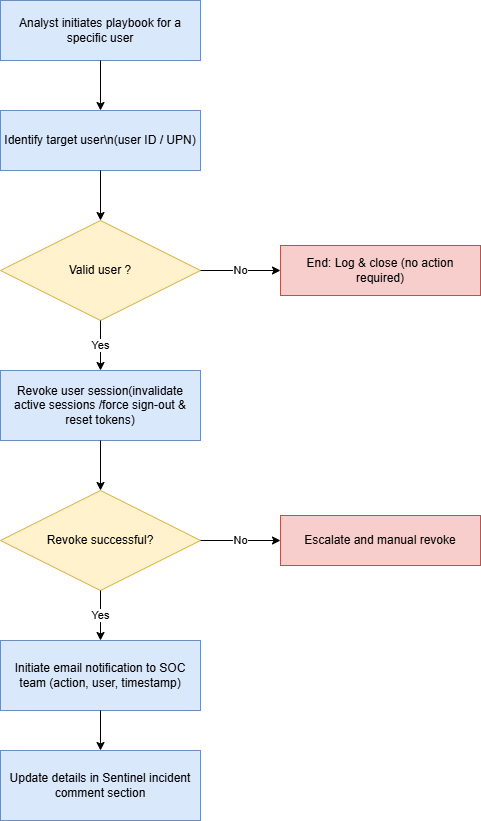

The diagram above was exported from draw.io. Its source (the exported page's mxGraphModel, read from the mxfile embedded in the PNG):
<mxGraphModel dx="774" dy="451" grid="1" gridSize="10" guides="1" tooltips="1" connect="1" arrows="1" fold="1" page="1" pageScale="1" pageWidth="827" pageHeight="1169" math="0" shadow="0">
  <root>
    <mxCell id="0" />
    <mxCell id="1" parent="0" />
    <mxCell id="AOPzXxmJyy5eyJCiGppB-2" parent="1" style="rounded=0;whiteSpace=wrap;html=1;fillColor=#dae8fc;strokeColor=#6c8ebf;" value="Analyst initiates playbook for a specific user" vertex="1">
      <mxGeometry height="60" width="200" x="360" y="180" as="geometry" />
    </mxCell>
    <mxCell id="AOPzXxmJyy5eyJCiGppB-3" parent="1" style="rounded=0;whiteSpace=wrap;html=1;fillColor=#dae8fc;strokeColor=#6c8ebf;" value="Identify target user\n(user ID / UPN)" vertex="1">
      <mxGeometry height="60" width="200" x="360" y="290" as="geometry" />
    </mxCell>
    <mxCell id="AOPzXxmJyy5eyJCiGppB-4" parent="1" style="rhombus;whiteSpace=wrap;html=1;fillColor=#fff2cc;strokeColor=#d6b656;" value="Valid user ?" vertex="1">
      <mxGeometry height="100" width="200" x="360" y="400" as="geometry" />
    </mxCell>
    <mxCell id="AOPzXxmJyy5eyJCiGppB-5" parent="1" style="rounded=0;whiteSpace=wrap;html=1;fillColor=#f8cecc;strokeColor=#b85450;shape=terminator;" value="End: Log &amp;amp; close (no action required)" vertex="1">
      <mxGeometry height="50" width="200" x="640" y="425" as="geometry" />
    </mxCell>
    <mxCell id="AOPzXxmJyy5eyJCiGppB-6" parent="1" style="rounded=0;whiteSpace=wrap;html=1;fillColor=#dae8fc;strokeColor=#6c8ebf;" value="Revoke user session(invalidate active sessions /force sign-out &amp;amp; reset tokens)" vertex="1">
      <mxGeometry height="70" width="200" x="360" y="550" as="geometry" />
    </mxCell>
    <mxCell id="AOPzXxmJyy5eyJCiGppB-7" parent="1" style="rhombus;whiteSpace=wrap;html=1;fillColor=#fff2cc;strokeColor=#d6b656;" value="Revoke successful?" vertex="1">
      <mxGeometry height="100" width="200" x="360" y="670" as="geometry" />
    </mxCell>
    <mxCell id="AOPzXxmJyy5eyJCiGppB-8" parent="1" style="rounded=0;whiteSpace=wrap;html=1;fillColor=#f8cecc;strokeColor=#b85450;" value="Escalate and manual revoke" vertex="1">
      <mxGeometry height="50" width="200" x="640" y="695" as="geometry" />
    </mxCell>
    <mxCell id="AOPzXxmJyy5eyJCiGppB-9" parent="1" style="rounded=0;whiteSpace=wrap;html=1;fillColor=#dae8fc;strokeColor=#6c8ebf;" value="Initiate email notification to SOC team (action, user, timestamp)" vertex="1">
      <mxGeometry height="70" width="200" x="360" y="820" as="geometry" />
    </mxCell>
    <mxCell id="AOPzXxmJyy5eyJCiGppB-10" parent="1" style="rounded=0;whiteSpace=wrap;html=1;fillColor=#dae8fc;strokeColor=#6c8ebf;" value="Update details in Sentinel incident comment section" vertex="1">
      <mxGeometry height="70" width="200" x="360" y="930" as="geometry" />
    </mxCell>
    <mxCell id="AOPzXxmJyy5eyJCiGppB-13" edge="1" parent="1" source="AOPzXxmJyy5eyJCiGppB-2" style="edgeStyle=orthogonalEdgeStyle;rounded=0;html=1;" target="AOPzXxmJyy5eyJCiGppB-3">
      <mxGeometry relative="1" as="geometry" />
    </mxCell>
    <mxCell id="AOPzXxmJyy5eyJCiGppB-14" edge="1" parent="1" source="AOPzXxmJyy5eyJCiGppB-3" style="edgeStyle=orthogonalEdgeStyle;rounded=0;html=1;" target="AOPzXxmJyy5eyJCiGppB-4">
      <mxGeometry relative="1" as="geometry" />
    </mxCell>
    <mxCell id="AOPzXxmJyy5eyJCiGppB-15" edge="1" parent="1" source="AOPzXxmJyy5eyJCiGppB-4" style="edgeStyle=orthogonalEdgeStyle;rounded=0;html=1;" target="AOPzXxmJyy5eyJCiGppB-6" value="Yes">
      <mxGeometry relative="1" as="geometry" />
    </mxCell>
    <mxCell id="AOPzXxmJyy5eyJCiGppB-16" edge="1" parent="1" source="AOPzXxmJyy5eyJCiGppB-4" style="edgeStyle=orthogonalEdgeStyle;rounded=0;html=1;" target="AOPzXxmJyy5eyJCiGppB-5" value="No">
      <mxGeometry relative="1" as="geometry" />
    </mxCell>
    <mxCell id="AOPzXxmJyy5eyJCiGppB-17" edge="1" parent="1" source="AOPzXxmJyy5eyJCiGppB-6" style="edgeStyle=orthogonalEdgeStyle;rounded=0;html=1;" target="AOPzXxmJyy5eyJCiGppB-7">
      <mxGeometry relative="1" as="geometry" />
    </mxCell>
    <mxCell id="AOPzXxmJyy5eyJCiGppB-18" edge="1" parent="1" source="AOPzXxmJyy5eyJCiGppB-7" style="edgeStyle=orthogonalEdgeStyle;rounded=0;html=1;" target="AOPzXxmJyy5eyJCiGppB-8" value="No">
      <mxGeometry relative="1" as="geometry" />
    </mxCell>
    <mxCell id="AOPzXxmJyy5eyJCiGppB-20" edge="1" parent="1" source="AOPzXxmJyy5eyJCiGppB-7" style="edgeStyle=orthogonalEdgeStyle;rounded=0;html=1;" target="AOPzXxmJyy5eyJCiGppB-9" value="Yes">
      <mxGeometry relative="1" as="geometry" />
    </mxCell>
    <mxCell id="AOPzXxmJyy5eyJCiGppB-21" edge="1" parent="1" source="AOPzXxmJyy5eyJCiGppB-9" style="edgeStyle=orthogonalEdgeStyle;rounded=0;html=1;" target="AOPzXxmJyy5eyJCiGppB-10">
      <mxGeometry relative="1" as="geometry" />
    </mxCell>
  </root>
</mxGraphModel>